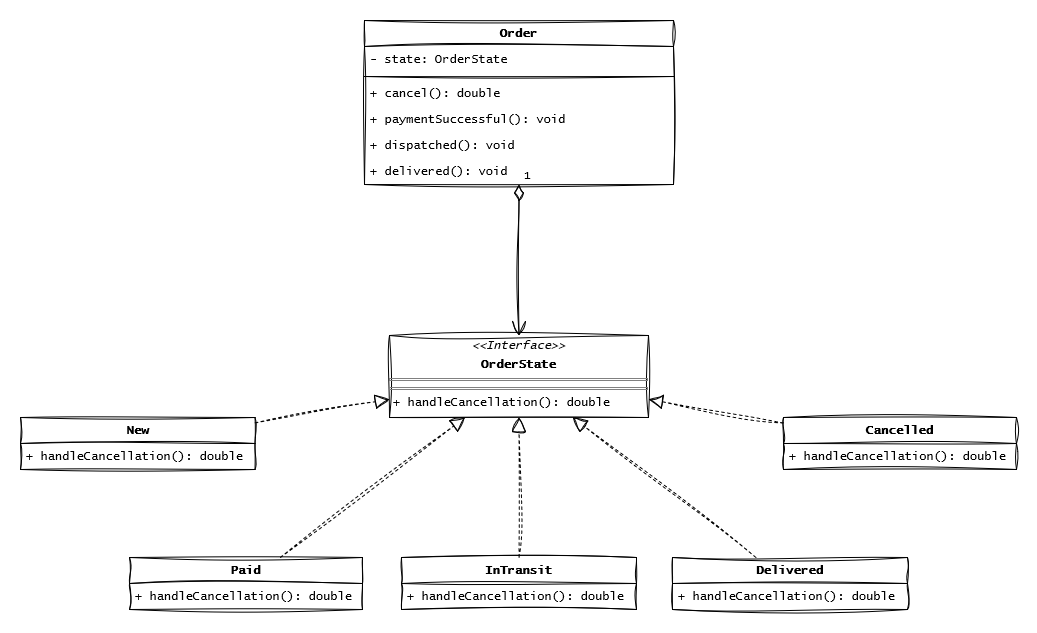

The diagram above was exported from draw.io. Its source (the exported page's mxGraphModel, read from the mxfile embedded in the PNG):
<mxGraphModel dx="2874" dy="1506" grid="0" gridSize="10" guides="1" tooltips="1" connect="1" arrows="1" fold="1" page="0" pageScale="1" pageWidth="850" pageHeight="1100" math="0" shadow="0">
  <root>
    <mxCell id="0" />
    <mxCell id="1" parent="0" />
    <mxCell id="2" value="InTransit" style="swimlane;fontStyle=1;align=center;verticalAlign=top;childLayout=stackLayout;horizontal=1;startSize=26;horizontalStack=0;resizeParent=1;resizeParentMax=0;resizeLast=0;collapsible=1;marginBottom=0;whiteSpace=wrap;html=1;hachureGap=4;fontFamily=Lucida Console;sketch=1;curveFitting=1;jiggle=2;rounded=0;" vertex="1" parent="1">
      <mxGeometry x="-194" y="358" width="235" height="52" as="geometry" />
    </mxCell>
    <mxCell id="3" value="+ handleCancellation(): double" style="text;strokeColor=none;fillColor=none;align=left;verticalAlign=top;spacingLeft=4;spacingRight=4;overflow=hidden;rotatable=0;points=[[0,0.5],[1,0.5]];portConstraint=eastwest;whiteSpace=wrap;html=1;fontFamily=Lucida Console;sketch=1;curveFitting=1;jiggle=2;rounded=0;" vertex="1" parent="2">
      <mxGeometry y="26" width="235" height="26" as="geometry" />
    </mxCell>
    <mxCell id="4" value="&lt;p style=&quot;margin:0px;margin-top:4px;text-align:center;&quot;&gt;&lt;i&gt;&amp;lt;&amp;lt;Interface&amp;gt;&amp;gt;&lt;/i&gt;&lt;/p&gt;&lt;p style=&quot;margin:0px;margin-top:4px;text-align:center;&quot;&gt;&lt;b&gt;OrderState&lt;/b&gt;&lt;br&gt;&lt;/p&gt;&lt;hr size=&quot;1&quot; style=&quot;border-style:solid;&quot;&gt;&lt;hr size=&quot;1&quot; style=&quot;border-style:solid;&quot;&gt;&lt;p style=&quot;margin:0px;margin-left:4px;&quot;&gt;+ handleCancellation(): double&lt;/p&gt;" style="verticalAlign=top;align=left;overflow=fill;html=1;whiteSpace=wrap;hachureGap=4;fontFamily=Lucida Console;sketch=1;curveFitting=1;jiggle=2;rounded=0;" vertex="1" parent="1">
      <mxGeometry x="-206" y="136" width="259" height="82" as="geometry" />
    </mxCell>
    <mxCell id="5" value="" style="endArrow=block;dashed=1;endFill=0;endSize=12;html=1;sketch=1;hachureGap=4;jiggle=2;curveFitting=1;fontFamily=Lucida Console;" edge="1" source="2" target="4" parent="1">
      <mxGeometry width="160" relative="1" as="geometry">
        <mxPoint x="-134" y="-3" as="sourcePoint" />
        <mxPoint x="26" y="-3" as="targetPoint" />
      </mxGeometry>
    </mxCell>
    <mxCell id="6" value="1" style="endArrow=open;html=1;endSize=12;startArrow=diamondThin;startSize=14;startFill=0;edgeStyle=orthogonalEdgeStyle;align=left;verticalAlign=bottom;sketch=1;hachureGap=4;jiggle=2;curveFitting=1;fontFamily=Lucida Console;" edge="1" source="7" target="4" parent="1">
      <mxGeometry x="-1" y="3" relative="1" as="geometry">
        <mxPoint x="-74.5" y="50" as="sourcePoint" />
        <mxPoint x="26" y="-3" as="targetPoint" />
      </mxGeometry>
    </mxCell>
    <mxCell id="7" value="Order" style="swimlane;fontStyle=1;align=center;verticalAlign=top;childLayout=stackLayout;horizontal=1;startSize=26;horizontalStack=0;resizeParent=1;resizeParentMax=0;resizeLast=0;collapsible=1;marginBottom=0;whiteSpace=wrap;html=1;hachureGap=4;fontFamily=Lucida Console;sketch=1;curveFitting=1;jiggle=2;rounded=0;" vertex="1" parent="1">
      <mxGeometry x="-231" y="-179" width="309" height="164" as="geometry" />
    </mxCell>
    <mxCell id="8" value="- state: OrderState" style="text;strokeColor=none;fillColor=none;align=left;verticalAlign=top;spacingLeft=4;spacingRight=4;overflow=hidden;rotatable=0;points=[[0,0.5],[1,0.5]];portConstraint=eastwest;whiteSpace=wrap;html=1;fontFamily=Lucida Console;sketch=1;curveFitting=1;jiggle=2;rounded=0;" vertex="1" parent="7">
      <mxGeometry y="26" width="309" height="26" as="geometry" />
    </mxCell>
    <mxCell id="9" value="" style="line;strokeWidth=1;fillColor=none;align=left;verticalAlign=middle;spacingTop=-1;spacingLeft=3;spacingRight=3;rotatable=0;labelPosition=right;points=[];portConstraint=eastwest;strokeColor=inherit;hachureGap=4;fontFamily=Lucida Console;sketch=1;curveFitting=1;jiggle=2;rounded=0;" vertex="1" parent="7">
      <mxGeometry y="52" width="309" height="8" as="geometry" />
    </mxCell>
    <mxCell id="10" value="+ cancel(): double" style="text;strokeColor=none;fillColor=none;align=left;verticalAlign=top;spacingLeft=4;spacingRight=4;overflow=hidden;rotatable=0;points=[[0,0.5],[1,0.5]];portConstraint=eastwest;whiteSpace=wrap;html=1;fontFamily=Lucida Console;sketch=1;curveFitting=1;jiggle=2;rounded=0;" vertex="1" parent="7">
      <mxGeometry y="60" width="309" height="26" as="geometry" />
    </mxCell>
    <mxCell id="11" value="+ paymentSuccessful(): void" style="text;strokeColor=none;fillColor=none;align=left;verticalAlign=top;spacingLeft=4;spacingRight=4;overflow=hidden;rotatable=0;points=[[0,0.5],[1,0.5]];portConstraint=eastwest;whiteSpace=wrap;html=1;fontFamily=Lucida Console;sketch=1;curveFitting=1;jiggle=2;rounded=0;" vertex="1" parent="7">
      <mxGeometry y="86" width="309" height="26" as="geometry" />
    </mxCell>
    <mxCell id="12" value="+ dispatched(): void" style="text;strokeColor=none;fillColor=none;align=left;verticalAlign=top;spacingLeft=4;spacingRight=4;overflow=hidden;rotatable=0;points=[[0,0.5],[1,0.5]];portConstraint=eastwest;whiteSpace=wrap;html=1;fontFamily=Lucida Console;sketch=1;curveFitting=1;jiggle=2;rounded=0;" vertex="1" parent="7">
      <mxGeometry y="112" width="309" height="26" as="geometry" />
    </mxCell>
    <mxCell id="13" value="+ delivered(): void" style="text;strokeColor=none;fillColor=none;align=left;verticalAlign=top;spacingLeft=4;spacingRight=4;overflow=hidden;rotatable=0;points=[[0,0.5],[1,0.5]];portConstraint=eastwest;whiteSpace=wrap;html=1;fontFamily=Lucida Console;sketch=1;curveFitting=1;jiggle=2;rounded=0;" vertex="1" parent="7">
      <mxGeometry y="138" width="309" height="26" as="geometry" />
    </mxCell>
    <mxCell id="14" value="Delivered" style="swimlane;fontStyle=1;align=center;verticalAlign=top;childLayout=stackLayout;horizontal=1;startSize=26;horizontalStack=0;resizeParent=1;resizeParentMax=0;resizeLast=0;collapsible=1;marginBottom=0;whiteSpace=wrap;html=1;hachureGap=4;fontFamily=Lucida Console;sketch=1;curveFitting=1;jiggle=2;rounded=0;" vertex="1" parent="1">
      <mxGeometry x="77" y="358" width="235" height="52" as="geometry" />
    </mxCell>
    <mxCell id="15" value="+ handleCancellation(): double" style="text;strokeColor=none;fillColor=none;align=left;verticalAlign=top;spacingLeft=4;spacingRight=4;overflow=hidden;rotatable=0;points=[[0,0.5],[1,0.5]];portConstraint=eastwest;whiteSpace=wrap;html=1;fontFamily=Lucida Console;sketch=1;curveFitting=1;jiggle=2;rounded=0;" vertex="1" parent="14">
      <mxGeometry y="26" width="235" height="26" as="geometry" />
    </mxCell>
    <mxCell id="16" value="Cancelled" style="swimlane;fontStyle=1;align=center;verticalAlign=top;childLayout=stackLayout;horizontal=1;startSize=26;horizontalStack=0;resizeParent=1;resizeParentMax=0;resizeLast=0;collapsible=1;marginBottom=0;whiteSpace=wrap;html=1;hachureGap=4;fontFamily=Lucida Console;sketch=1;curveFitting=1;jiggle=2;rounded=0;" vertex="1" parent="1">
      <mxGeometry x="188" y="218" width="233" height="52" as="geometry" />
    </mxCell>
    <mxCell id="17" value="+ handleCancellation(): double" style="text;strokeColor=none;fillColor=none;align=left;verticalAlign=top;spacingLeft=4;spacingRight=4;overflow=hidden;rotatable=0;points=[[0,0.5],[1,0.5]];portConstraint=eastwest;whiteSpace=wrap;html=1;fontFamily=Lucida Console;sketch=1;curveFitting=1;jiggle=2;rounded=0;" vertex="1" parent="16">
      <mxGeometry y="26" width="233" height="26" as="geometry" />
    </mxCell>
    <mxCell id="18" value="Paid" style="swimlane;fontStyle=1;align=center;verticalAlign=top;childLayout=stackLayout;horizontal=1;startSize=26;horizontalStack=0;resizeParent=1;resizeParentMax=0;resizeLast=0;collapsible=1;marginBottom=0;whiteSpace=wrap;html=1;hachureGap=4;fontFamily=Lucida Console;sketch=1;curveFitting=1;jiggle=2;rounded=0;" vertex="1" parent="1">
      <mxGeometry x="-466" y="358" width="233" height="52" as="geometry" />
    </mxCell>
    <mxCell id="19" value="+ handleCancellation(): double" style="text;strokeColor=none;fillColor=none;align=left;verticalAlign=top;spacingLeft=4;spacingRight=4;overflow=hidden;rotatable=0;points=[[0,0.5],[1,0.5]];portConstraint=eastwest;whiteSpace=wrap;html=1;fontFamily=Lucida Console;sketch=1;curveFitting=1;jiggle=2;rounded=0;" vertex="1" parent="18">
      <mxGeometry y="26" width="233" height="26" as="geometry" />
    </mxCell>
    <mxCell id="20" value="New" style="swimlane;fontStyle=1;align=center;verticalAlign=top;childLayout=stackLayout;horizontal=1;startSize=26;horizontalStack=0;resizeParent=1;resizeParentMax=0;resizeLast=0;collapsible=1;marginBottom=0;whiteSpace=wrap;html=1;hachureGap=4;fontFamily=Lucida Console;sketch=1;curveFitting=1;jiggle=2;rounded=0;" vertex="1" parent="1">
      <mxGeometry x="-575" y="218" width="234.5" height="52" as="geometry" />
    </mxCell>
    <mxCell id="21" value="+ handleCancellation(): double" style="text;strokeColor=none;fillColor=none;align=left;verticalAlign=top;spacingLeft=4;spacingRight=4;overflow=hidden;rotatable=0;points=[[0,0.5],[1,0.5]];portConstraint=eastwest;whiteSpace=wrap;html=1;fontFamily=Lucida Console;sketch=1;curveFitting=1;jiggle=2;rounded=0;" vertex="1" parent="20">
      <mxGeometry y="26" width="234.5" height="26" as="geometry" />
    </mxCell>
    <mxCell id="22" value="" style="endArrow=block;dashed=1;endFill=0;endSize=12;html=1;sketch=1;hachureGap=4;jiggle=2;curveFitting=1;fontFamily=Lucida Console;" edge="1" source="18" target="4" parent="1">
      <mxGeometry width="160" relative="1" as="geometry">
        <mxPoint x="-66" y="368" as="sourcePoint" />
        <mxPoint x="-66" y="228" as="targetPoint" />
      </mxGeometry>
    </mxCell>
    <mxCell id="23" value="" style="endArrow=block;dashed=1;endFill=0;endSize=12;html=1;sketch=1;hachureGap=4;jiggle=2;curveFitting=1;fontFamily=Lucida Console;" edge="1" source="20" target="4" parent="1">
      <mxGeometry width="160" relative="1" as="geometry">
        <mxPoint x="-298" y="368" as="sourcePoint" />
        <mxPoint x="-119" y="228" as="targetPoint" />
      </mxGeometry>
    </mxCell>
    <mxCell id="24" value="" style="endArrow=block;dashed=1;endFill=0;endSize=12;html=1;sketch=1;hachureGap=4;jiggle=2;curveFitting=1;fontFamily=Lucida Console;" edge="1" source="14" target="4" parent="1">
      <mxGeometry width="160" relative="1" as="geometry">
        <mxPoint x="-66" y="368" as="sourcePoint" />
        <mxPoint x="-66" y="228" as="targetPoint" />
      </mxGeometry>
    </mxCell>
    <mxCell id="25" value="" style="endArrow=block;dashed=1;endFill=0;endSize=12;html=1;sketch=1;hachureGap=4;jiggle=2;curveFitting=1;fontFamily=Lucida Console;" edge="1" source="16" target="4" parent="1">
      <mxGeometry width="160" relative="1" as="geometry">
        <mxPoint x="162" y="368" as="sourcePoint" />
        <mxPoint x="-15" y="228" as="targetPoint" />
      </mxGeometry>
    </mxCell>
  </root>
</mxGraphModel>